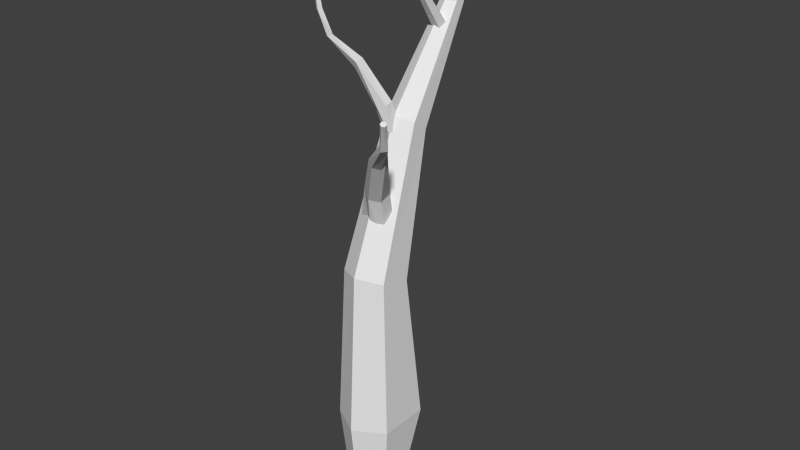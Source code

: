 # Source: treeBase_1.blend  (saved by Blender 2.74.0; exported with 4.5.12 LTS)
import bpy
from mathutils import Matrix  # noqa: F401  (used for matrix-valued properties, if any)

bpy.ops.wm.read_factory_settings(use_empty=True)
scene = bpy.context.scene
scene.name = 'Scene'

# ---- collections
col_collection_1 = bpy.data.collections.new('Collection 1'); scene.collection.children.link(col_collection_1)

# ---- world
world_world = bpy.data.worlds.new('World'); scene.world = world_world
world_world.color = (0.05088, 0.05088, 0.05088)
world_world.use_sun_shadow = False
world_world.sun_shadow_jitter_overblur = 0.0
world_world.cycles.sampling_method = 'MANUAL'
world_world.cycles.sample_map_resolution = 256

# ---- meshes
me_cylinder = bpy.data.meshes.new('Cylinder')
me_cylinder.from_pydata([(0.0, 2.233, 6.168), (-1.889e-09, 1.317, 7.248), (0.1835, 2.126, 6.088), (0.1082, 1.24, 7.233), (0.1134, 1.953, 5.959), (0.06687, 1.115, 7.209), (-0.1134, 1.953, 5.959), (-0.06687, 1.115, 7.209), (-0.1835, 2.126, 6.088), (-0.1082, 1.24, 7.233), (0.06715, 1.004, 8.405), (1.812e-07, 1.052, 8.414), (0.0415, 0.9266, 8.39), (-0.0415, 0.9266, 8.39), (-0.06715, 1.004, 8.405), (0.03293, 0.837, 9.228), (1.869e-07, 0.8605, 9.232), (0.02035, 0.799, 9.221), (-0.02035, 0.799, 9.221), (-0.03293, 0.837, 9.228), (0.1005, -0.02573, 0.1884), (0.4701, -0.7498, 2.187), (-0.2202, -0.3294, 0.6701), (0.1975, -0.9208, 2.237), (-0.5777, -0.3257, 1.174), (-0.03054, -0.8071, 2.44), (-0.5, -0.008948, 1.199), (0.01393, -0.5225, 2.592), (-0.06489, 0.304, 0.7209), (0.2865, -0.3515, 2.541), (0.1781, 0.291, 0.2138), (0.5146, -0.4652, 2.339), (0.9536, -1.639, 3.575), (1.128, -1.504, 3.519), (0.8261, -1.591, 3.757), (0.9944, -1.362, 3.921), (1.716, -1.95, 4.363), (1.826, -2.328, 4.436), (1.967, -2.22, 4.462), (1.747, -2.25, 4.571), (2.189, -2.718, 5.273), (2.258, -2.678, 5.264), (2.128, -2.686, 5.316), (2.138, -2.613, 5.351), (2.207, -2.572, 5.341), (2.268, -2.605, 5.298), (-0.2256, 0.4488, 3.058), (-0.4168, 0.1194, 4.2), (-0.2632, 0.5715, 3.166), (-0.5979, 0.1585, 4.868), (-0.0006247, 0.7127, 3.537), (0.0789, 0.5633, 3.379), (-0.06393, 0.3045, 4.429), (0.07321, 0.3177, 3.156), (-0.05726, 0.08705, 4.357), (-0.05652, 0.3042, 3.004), (-0.8137, -0.1988, 5.267), (-0.6828, -0.06025, 5.517), (-0.6711, -0.3171, 5.466), (-1.33, -0.6127, 6.071), (-1.293, -0.4387, 6.045), (-1.192, -0.5558, 6.122), (-1.56, -0.713, 6.724), (-1.434, -0.6424, 6.757), (-1.435, -0.7864, 6.699), (-1.786, -0.5441, 7.571), (-1.785, -0.5868, 7.559), (-1.749, -0.5254, 7.588), (-1.712, -0.5494, 7.593), (-1.712, -0.5921, 7.581), (-1.748, -0.6108, 7.564), (-0.03573, 0.9582, -4.634), (-0.03575, 0.4261, -0.4513), (0.8303, 0.4582, -4.634), (0.6436, 0.05425, -0.3266), (0.8303, -1.003, -4.634), (0.6436, -0.8752, -0.07728), (-0.03573, -1.503, -4.634), (-0.03575, -1.247, 0.04738), (-0.9018, -1.003, -4.634), (-0.7151, -0.8752, -0.07729), (-0.9018, 0.4582, -4.634), (-0.7151, 0.05425, -0.3266), (0.4393, 1.044, 3.58), (-0.03577, 1.272, 3.427), (0.4393, 0.5876, 3.885), (-0.03577, 0.3596, 4.037), (-0.5109, 0.5876, 3.885), (-0.5109, 1.044, 3.58), (0.2269, 2.809, 6.46), (-0.03578, 2.957, 6.428), (0.2269, 2.513, 6.525), (-0.03578, 2.364, 6.557), (-0.2985, 2.513, 6.525), (-0.2985, 2.809, 6.46), (0.09985, 3.165, 9.132), (-0.03579, 3.242, 9.116), (0.09985, 3.012, 9.166), (-0.03579, 2.936, 9.182), (-0.1714, 3.012, 9.166), (-0.1714, 3.165, 9.132), (-0.03572, 0.2327, -7.05), (0.6017, -0.1353, -7.05), (0.6017, -0.8713, -7.05), (-0.03572, -1.239, -7.05), (-0.6731, -0.8713, -7.05), (-0.6731, -0.1353, -7.05)], [], [(0, 1, 3, 2), (2, 3, 5, 4), (4, 5, 7, 6), (1, 9, 14, 11), (8, 9, 1, 0), (6, 7, 9, 8), (0, 2, 4, 6, 8), (11, 14, 19, 16), (9, 7, 13, 14), (7, 5, 12, 13), (5, 3, 10, 12), (3, 1, 11, 10), (15, 16, 19, 18, 17), (14, 13, 18, 19), (13, 12, 17, 18), (12, 10, 15, 17), (10, 11, 16, 15), (22, 23, 25, 24), (24, 25, 27, 26), (28, 26, 27, 29), (21, 31, 36, 33), (30, 31, 21, 20), (30, 28, 29, 31), (31, 29, 35, 36), (20, 22, 24, 26, 28, 30), (33, 36, 38), (35, 27, 25, 34), (34, 25, 23, 32), (32, 23, 21, 33), (34, 32, 37, 39), (38, 45, 41), (20, 21, 23, 22), (32, 33, 38, 37), (38, 36, 44, 45), (40, 41, 45, 44, 43, 42), (44, 36, 39, 43), (39, 37, 40, 42), (39, 42, 43), (40, 37, 38, 41), (46, 47, 49, 48), (53, 51, 52, 54), (47, 53, 58, 56), (46, 55, 53, 47), (54, 52, 57, 58), (46, 48, 50, 51, 53, 55), (56, 58, 59), (49, 56, 59, 60), (52, 50, 57), (49, 47, 56), (58, 57, 61), (57, 60, 61), (66, 62, 64, 70), (64, 63, 68, 69), (60, 62, 63), (65, 66, 70, 69, 68, 67), (64, 69, 70), (67, 63, 62, 65), (63, 67, 68), (72, 74, 73), (73, 74, 76, 75), (75, 76, 78, 77), (79, 77, 78, 80), (72, 82, 88, 84), (81, 82, 72), (79, 80, 82), (106, 81, 71, 101), (90, 84, 88, 94), (82, 80, 87, 88), (80, 78, 86, 87), (86, 78, 76, 85), (76, 74, 83), (83, 74, 72, 84), (90, 94, 100, 96), (94, 88, 87, 93), (93, 87, 86, 92), (86, 85, 91, 92), (85, 83, 89, 91), (83, 84, 90, 89), (100, 94, 93, 99), (95, 96, 100, 99, 98, 97), (93, 92, 98, 99), (98, 92, 91, 97), (91, 89, 95, 97), (95, 89, 90, 96), (105, 79, 81, 106), (101, 102, 103, 104, 105, 106), (77, 79, 105, 104), (103, 75, 77, 104), (102, 73, 75, 103), (71, 73, 102, 101), (29, 27, 35), (36, 35, 39), (35, 34, 39), (48, 49, 50), (51, 50, 52), (53, 54, 58), (57, 50, 49), (62, 59, 64), (59, 58, 61), (57, 49, 60), (59, 61, 64), (64, 61, 63), (61, 60, 63), (60, 59, 62), (65, 62, 66), (71, 72, 73), (71, 81, 72), (81, 79, 82), (85, 76, 83)])
me_cylinder.use_remesh_preserve_volume = False
me_cylinder.use_remesh_preserve_attributes = False
me_cylinder.use_mirror_vertex_groups = False
me_cylinder.update()

# ---- objects
ob_cylinder = bpy.data.objects.new('Cylinder', me_cylinder)

# ---- transforms, parenting, visibility, modifiers, constraints
ob_cylinder.location = (0.0, 0.0, 0.0)
ob_cylinder.lineart.crease_threshold = 0.0

# ---- collection membership
col_collection_1.objects.link(ob_cylinder)

# ---- scene / render settings (as saved in the file)
scene.frame_start = 1; scene.frame_end = 250; scene.frame_set(1)
scene.render.engine = 'BLENDER_EEVEE_NEXT'
scene.render.resolution_percentage = 50
scene.render.dither_intensity = 0.0
scene.cycles.use_denoising = False
scene.cycles.samples = 10
scene.cycles.sampling_pattern = 'TABULATED_SOBOL'
scene.cycles.light_sampling_threshold = 0.0
scene.cycles.use_adaptive_sampling = False
scene.cycles.use_light_tree = False
scene.cycles.blur_glossy = 0.0
scene.cycles.pixel_filter_type = 'GAUSSIAN'
scene.cycles.sample_clamp_indirect = 0.0
scene.view_settings.view_transform = 'Standard'
bpy.context.view_layer.update()

# ---- added for rendering (the .blend has no active camera and no usable light): camera, sun
cam_auto = bpy.data.cameras.new('AutoCamera')
cam_auto.lens = 50.0
cam_auto.sensor_width = 36.0
cam_auto.clip_end = 1000.0
ob_auto_camera = bpy.data.objects.new('AutoCamera', cam_auto)
scene.collection.objects.link(ob_auto_camera)
ob_auto_camera.location = (16.7156, -19.5076, 14.2709)
ob_auto_camera.rotation_euler = (1.09748, -7.21219e-08, 0.694738)
scene.camera = ob_auto_camera
light_auto_sun = bpy.data.lights.new('AutoSun', 'SUN')
light_auto_sun.energy = 3.0
light_auto_sun.angle = 0.0523599
ob_auto_sun = bpy.data.objects.new('AutoSun', light_auto_sun)
scene.collection.objects.link(ob_auto_sun)
ob_auto_sun.rotation_euler = (0.872665, 0.174533, 0.523599)
bpy.context.view_layer.update()
